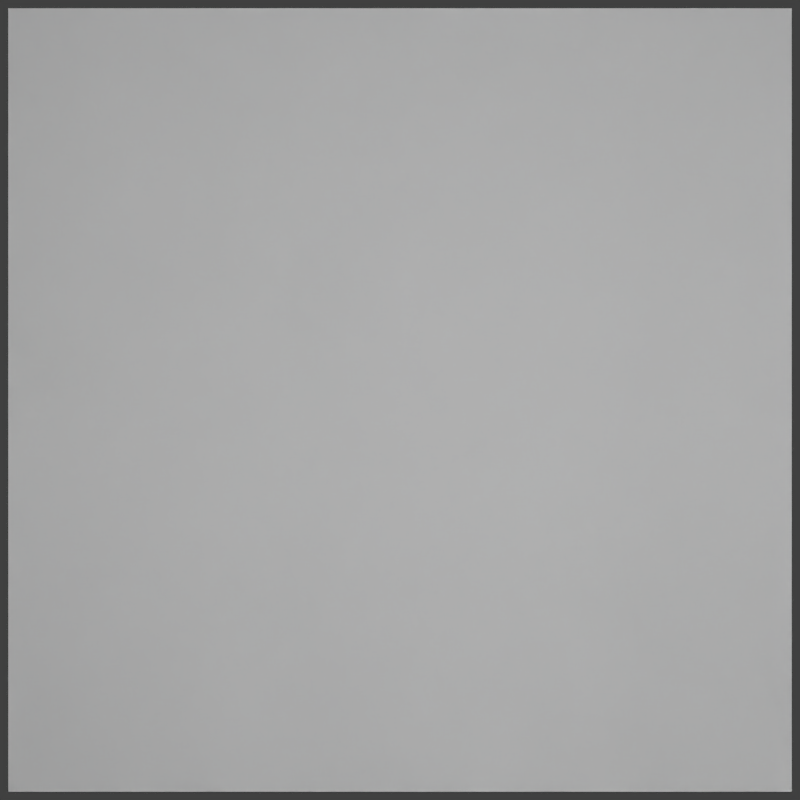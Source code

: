 # Source: TestCase5.blend  (saved by Blender 2.76.0; exported with 4.5.12 LTS)
import bpy
from mathutils import Matrix  # noqa: F401  (used for matrix-valued properties, if any)

bpy.ops.wm.read_factory_settings(use_empty=True)
scene = bpy.context.scene
scene.name = 'Scene'

# ---- collections
col_collection_1 = bpy.data.collections.new('Collection 1'); scene.collection.children.link(col_collection_1)

# ---- materials (node trees are filled in below, after node groups)
mat_material = bpy.data.materials.new('Material')
mat_material.alpha_threshold = 0.0
mat_material.use_transparent_shadow = False
mat_material.diffuse_color = (1.0, 1.0, 1.0, 1.0)
mat_material.specular_color = (0.0, 0.0, 0.0)
mat_material.roughness = 0.5
mat_material.line_color = (0.0, 0.0, 0.0, 1.0)

# ---- material node trees

# ---- world
world_world = bpy.data.worlds.new('World'); scene.world = world_world
world_world.color = (0.05088, 0.05088, 0.05088)
world_world.use_sun_shadow = False
world_world.sun_shadow_jitter_overblur = 0.0
world_world.cycles.sampling_method = 'MANUAL'
world_world.cycles.sample_map_resolution = 256

# ---- cameras
cam_camera = bpy.data.cameras.new('Camera')
cam_camera.clip_end = 100.0
cam_camera.lens = 31.34
cam_camera.sensor_width = 32.0
cam_camera.sensor_height = 18.0
cam_camera.ortho_scale = 7.314
cam_camera.dof.focus_distance = 0.0
cam_camera.dof.aperture_fstop = 128.0

# ---- lights
light_area = bpy.data.lights.new('Area', 'AREA')
light_area.transmission_factor = 0.0
light_area.energy = 785.4
light_area.shadow_buffer_clip_start = 0.5
light_area.shadow_soft_size = 2.0
light_area.shadow_maximum_resolution = 0.006
light_area.use_absolute_resolution = True
light_area.size = 2.0
light_area.size_y = 0.1
light_area.cycles.use_multiple_importance_sampling = False

# ---- meshes
me_plane = bpy.data.meshes.new('Plane')
me_plane.from_pydata([(-1.0, -1.0, 0.0), (1.0, -1.0, 0.0), (-1.0, 1.0, 0.0), (1.0, 1.0, 0.0)], [], [(0, 1, 3, 2)])
me_plane.materials.append(mat_material)
me_plane.use_remesh_preserve_volume = False
me_plane.use_remesh_preserve_attributes = False
me_plane.use_mirror_vertex_groups = False
me_plane.update()
me_plane_001 = bpy.data.meshes.new('Plane.001')
me_plane_001.from_pydata([(-1.0, 1.0, -8.742e-08), (1.0, 1.0, -8.742e-08), (-1.0, -1.0, 8.742e-08), (1.0, -1.0, 8.742e-08)], [], [(0, 1, 3, 2)])
me_plane_001.materials.append(mat_material)
me_plane_001.use_remesh_preserve_volume = False
me_plane_001.use_remesh_preserve_attributes = False
me_plane_001.use_mirror_vertex_groups = False
me_plane_001.update()

# ---- objects
ob_plane = bpy.data.objects.new('Plane', me_plane)
ob_area = bpy.data.objects.new('Area', light_area)
ob_camera = bpy.data.objects.new('Camera', cam_camera)
ob_plane_001 = bpy.data.objects.new('Plane.001', me_plane_001)

# ---- transforms, parenting, visibility, modifiers, constraints
ob_plane.location = (0.0, 0.0, 0.0)
ob_plane.lineart.crease_threshold = 0.0
ob_area.location = (2.349, 1.97e-07, 2.505)
ob_area.rotation_euler = (3.142, -0.5113, -7.538e-08)
ob_area.lineart.crease_threshold = 0.0
ob_camera.location = (0.0, 0.0, 2.0)
ob_camera.lock_rotations_4d = False
ob_camera.empty_display_type = 'ARROWS'
ob_camera.color = (0.0, 0.0, 0.0, 0.0)
ob_camera.display_type = 'WIRE'
ob_camera.lineart.crease_threshold = 0.0
ob_plane_001.location = (0.0, 0.0, 4.0)
ob_plane_001.lineart.crease_threshold = 0.0

# ---- collection membership
col_collection_1.objects.link(ob_plane)
col_collection_1.objects.link(ob_area)
col_collection_1.objects.link(ob_camera)
col_collection_1.objects.link(ob_plane_001)

# ---- scene / render settings (as saved in the file)
scene.camera = ob_camera
scene.frame_start = 1; scene.frame_end = 250; scene.frame_set(1)
scene.render.engine = 'BLENDER_EEVEE_NEXT'
scene.render.resolution_x = 512
scene.render.resolution_y = 512
scene.render.resolution_percentage = 50
scene.render.dither_intensity = 0.0
scene.cycles.use_denoising = False
scene.cycles.samples = 10
scene.cycles.sampling_pattern = 'TABULATED_SOBOL'
scene.cycles.light_sampling_threshold = 0.0
scene.cycles.use_adaptive_sampling = False
scene.cycles.use_light_tree = False
scene.cycles.blur_glossy = 0.0
scene.cycles.pixel_filter_type = 'GAUSSIAN'
scene.cycles.sample_clamp_indirect = 0.0
scene.view_settings.view_transform = 'Standard'
bpy.context.view_layer.update()
